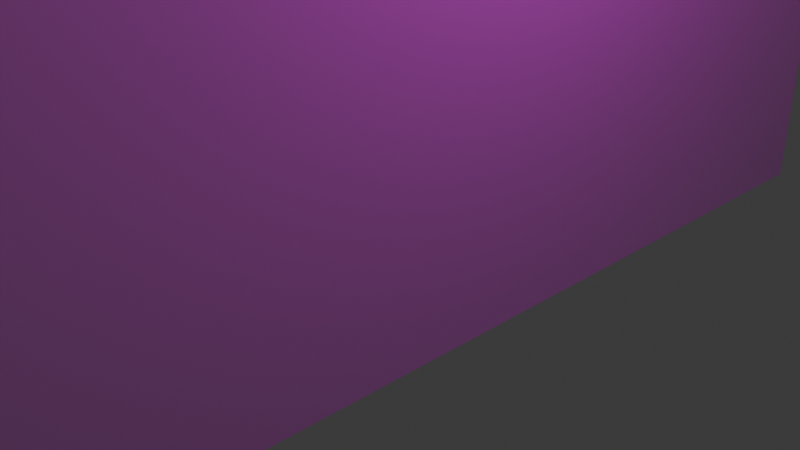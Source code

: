 # Source: TroutRampBuildingDEVROOF2.blend  (saved by Blender 4.0.36; exported with 4.5.12 LTS)
import bpy
from mathutils import Matrix  # noqa: F401  (used for matrix-valued properties, if any)

bpy.ops.wm.read_factory_settings(use_empty=True)
scene = bpy.context.scene
scene.name = 'Scene'

# ---- collections
col_collection = bpy.data.collections.new('Collection'); scene.collection.children.link(col_collection)

# ---- images (referenced by path relative to the original .blend; pixels are not part of the script)
import os
ASSET_DIR = os.environ.get("B2B_ASSET_DIR", "")  # directory of the original .blend (textures are referenced by path, not embedded)
HERE = os.path.dirname(os.path.abspath(__file__))  # packed textures are extracted next to this script under _unpacked/

def load_image(name, relpath, width, height, colorspace="sRGB"):
    """Load a texture the original file referenced (path relative to the .blend, or extracted next to this script)."""
    p = next((c for c in (os.path.join(HERE, relpath), os.path.join(ASSET_DIR, relpath)) if relpath and os.path.exists(c)), "")
    if p:
        img = bpy.data.images.load(p, check_existing=True)
        img.name = name
    else:  # same state as the original file: an image datablock whose file is absent (Cycles renders it pink)
        img = bpy.data.images.new(name, width, height)
        img.source = "FILE"
        img.filepath = "//" + (relpath or name)
    img.colorspace_settings.name = colorspace
    return img
img_ramprooftest4_png = load_image('RampRoofTest4.png', 'textures/RampRoofTest4.png', 1024, 1024, 'sRGB')

# ---- materials (node trees are filled in below, after node groups)
mat_material = bpy.data.materials.new('Material')
mat_material.alpha_threshold = 0.0
mat_material.use_transparent_shadow = False
mat_material.roughness = 0.5
mat_material.line_color = (0.0, 0.0, 0.0, 1.0)

# ---- material node trees
mat_material.use_nodes = True; mat_material.node_tree.nodes.clear()
_N = mat_material.node_tree.nodes; _L = mat_material.node_tree.links
n0 = _N.new('ShaderNodeOutputMaterial'); n0.name = 'Material Output'; n0.location = (300, 300)
n1 = _N.new('ShaderNodeBsdfPrincipled'); n1.name = 'Principled BSDF'; n1.location = (10, 300)
n1.inputs[3].default_value = 1.45
n2 = _N.new('ShaderNodeTexImage'); n2.name = 'Image Texture'; n2.location = (-280, 280)
n2.image = img_ramprooftest4_png
n2.interpolation = 'Closest'
_L.new(n1.outputs[0], n0.inputs[0])
_L.new(n2.outputs[0], n1.inputs[0])
_L.new(n2.outputs[0], n1.inputs[4])
n0.is_active_output = True

# ---- world
world_world = bpy.data.worlds.new('World'); scene.world = world_world
world_world.use_nodes = True; world_world.node_tree.nodes.clear()
_N = world_world.node_tree.nodes; _L = world_world.node_tree.links
n0 = _N.new('ShaderNodeOutputWorld'); n0.name = 'World Output'; n0.location = (300, 300)
n1 = _N.new('ShaderNodeBackground'); n1.name = 'Background'; n1.location = (10, 300)
n1.inputs[0].default_value = (0.05088, 0.05088, 0.05088, 1.0)
_L.new(n1.outputs[0], n0.inputs[0])
n0.is_active_output = True
world_world.color = (0.05088, 0.05088, 0.05088)
world_world.use_sun_shadow = False
world_world.sun_shadow_jitter_overblur = 0.0

# ---- cameras
cam_camera = bpy.data.cameras.new('Camera')
cam_camera.clip_end = 100.0
cam_camera.ortho_scale = 7.314

# ---- lights
light_light = bpy.data.lights.new('Light', 'POINT')
light_light.transmission_factor = 0.0
light_light.use_soft_falloff = False
light_light.energy = 1000.0
light_light.shadow_soft_size = 0.1
light_light.shadow_maximum_resolution = 0.006
light_light.use_absolute_resolution = True

# ---- meshes
me_cube = bpy.data.meshes.new('Cube')
me_cube.from_pydata([(1.0, 6.0, 13.0), (1.0, 6.0, -1.0), (1.0, -6.0, 7.0), (1.0, -6.0, -1.0), (-5.0, 6.0, 13.0), (-5.0, 6.0, -1.0), (-5.0, -6.0, 7.0), (-5.0, -6.0, -1.0)], [], [(0, 4, 6, 2), (3, 2, 6, 7), (7, 6, 4, 5), (5, 1, 3, 7), (1, 0, 2, 3), (5, 4, 0, 1)])
_uv = me_cube.uv_layers.new(name='UVMap')
_uv.uv.foreach_set('vector', [0.9997, 0.7079, 1.0, 1.036, 0.001019, 0.7125, -0.001054, 0.3864, 0.2179, 0.9167, 0.2436, 0.9167, 0.2436, 0.9424, 0.2179, 0.9424, 0.1502, 0.8746, 0.1502, 0.9041, 0.224, 0.9263, 0.224, 0.8746, 0.1593, 0.8755, 0.1952, 0.8755, 0.1952, 0.9115, 0.1593, 0.9115, 0.9981, -0.0005235, 0.9981, 0.6916, 0.001858, 0.3927, 0.001858, -0.0005235, 0.1787, 0.8417, 0.232, 0.8417, 0.232, 0.895, 0.1787, 0.895])
me_cube.materials.append(mat_material)
me_cube.use_mirror_vertex_groups = False
me_cube.update()

# ---- objects
ob_cube = bpy.data.objects.new('Cube', me_cube)
ob_light = bpy.data.objects.new('Light', light_light)
ob_camera = bpy.data.objects.new('Camera', cam_camera)

# ---- transforms, parenting, visibility, modifiers, constraints
ob_cube.location = (0.0, 0.0, 0.0)
ob_cube.lock_rotations_4d = False
ob_cube.empty_display_type = 'ARROWS'
ob_cube.lineart.crease_threshold = 0.0
ob_light.location = (4.076, 1.005, 5.904)
ob_light.rotation_euler = (0.6503, 0.05522, 1.866)
ob_light.lock_rotations_4d = False
ob_light.empty_display_type = 'ARROWS'
ob_light.color = (0.0, 0.0, 0.0, 0.0)
ob_light.lineart.crease_threshold = 0.0
ob_camera.location = (7.359, -6.926, 4.958)
ob_camera.rotation_euler = (1.109, 0.0, 0.8149)
ob_camera.lock_rotations_4d = False
ob_camera.empty_display_type = 'ARROWS'
ob_camera.color = (0.0, 0.0, 0.0, 0.0)
ob_camera.display_type = 'WIRE'
ob_camera.lineart.crease_threshold = 0.0

# ---- collection membership
col_collection.objects.link(ob_cube)
col_collection.objects.link(ob_light)
col_collection.objects.link(ob_camera)

# ---- scene / render settings (as saved in the file)
scene.camera = ob_camera
scene.frame_start = 1; scene.frame_end = 250; scene.frame_set(1)
scene.render.engine = 'BLENDER_EEVEE_NEXT'
scene.cycles.sampling_pattern = 'TABULATED_SOBOL'
bpy.context.view_layer.update()
